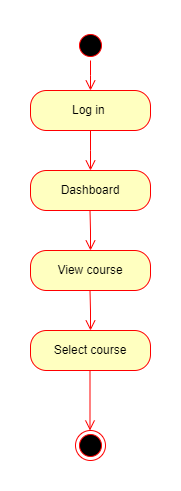

The diagram above was exported from draw.io. Its source (the exported page's mxGraphModel, read from the mxfile embedded in the PNG):
<mxGraphModel dx="757" dy="424" grid="1" gridSize="10" guides="1" tooltips="1" connect="1" arrows="1" fold="1" page="1" pageScale="1" pageWidth="850" pageHeight="1100" math="0" shadow="0">
  <root>
    <mxCell id="0" />
    <mxCell id="1" parent="0" />
    <mxCell id="H4VitshXy9mU6fXag-So-1" value="" style="ellipse;html=1;shape=startState;fillColor=#000000;strokeColor=#ff0000;" parent="1" vertex="1">
      <mxGeometry x="340" y="20" width="30" height="30" as="geometry" />
    </mxCell>
    <mxCell id="H4VitshXy9mU6fXag-So-2" value="" style="edgeStyle=orthogonalEdgeStyle;html=1;verticalAlign=bottom;endArrow=open;endSize=8;strokeColor=#ff0000;rounded=0;" parent="1" source="H4VitshXy9mU6fXag-So-1" edge="1">
      <mxGeometry relative="1" as="geometry">
        <mxPoint x="355" y="80" as="targetPoint" />
      </mxGeometry>
    </mxCell>
    <mxCell id="H4VitshXy9mU6fXag-So-3" value="Log in&amp;nbsp;" style="rounded=1;whiteSpace=wrap;html=1;arcSize=40;fontColor=#000000;fillColor=#ffffc0;strokeColor=#ff0000;" parent="1" vertex="1">
      <mxGeometry x="295" y="80" width="120" height="40" as="geometry" />
    </mxCell>
    <mxCell id="H4VitshXy9mU6fXag-So-4" value="" style="edgeStyle=orthogonalEdgeStyle;html=1;verticalAlign=bottom;endArrow=open;endSize=8;strokeColor=#ff0000;rounded=0;" parent="1" source="H4VitshXy9mU6fXag-So-3" edge="1">
      <mxGeometry relative="1" as="geometry">
        <mxPoint x="355" y="160" as="targetPoint" />
      </mxGeometry>
    </mxCell>
    <mxCell id="H4VitshXy9mU6fXag-So-8" value="Dashboard" style="rounded=1;whiteSpace=wrap;html=1;arcSize=40;fontColor=#000000;fillColor=#ffffc0;strokeColor=#ff0000;direction=east;" parent="1" vertex="1">
      <mxGeometry x="295" y="160" width="120" height="40" as="geometry" />
    </mxCell>
    <mxCell id="H4VitshXy9mU6fXag-So-18" value="" style="edgeStyle=orthogonalEdgeStyle;html=1;verticalAlign=bottom;endArrow=open;endSize=8;strokeColor=#ff0000;rounded=0;" parent="1" edge="1">
      <mxGeometry relative="1" as="geometry">
        <mxPoint x="354.5" y="420" as="targetPoint" />
        <mxPoint x="354.5" y="360" as="sourcePoint" />
      </mxGeometry>
    </mxCell>
    <mxCell id="H4VitshXy9mU6fXag-So-19" value="" style="ellipse;html=1;shape=endState;fillColor=#000000;strokeColor=#ff0000;" parent="1" vertex="1">
      <mxGeometry x="340" y="420" width="30" height="30" as="geometry" />
    </mxCell>
    <mxCell id="H4VitshXy9mU6fXag-So-27" value="" style="edgeStyle=orthogonalEdgeStyle;html=1;verticalAlign=bottom;endArrow=open;endSize=8;strokeColor=#ff0000;rounded=0;" parent="1" edge="1">
      <mxGeometry relative="1" as="geometry">
        <mxPoint x="355" y="240" as="targetPoint" />
        <mxPoint x="354.5" y="200" as="sourcePoint" />
      </mxGeometry>
    </mxCell>
    <mxCell id="Ef74DAN5EZ6AwHuZP6i9-1" value="View course" style="rounded=1;whiteSpace=wrap;html=1;arcSize=40;fontColor=#000000;fillColor=#ffffc0;strokeColor=#ff0000;direction=east;" parent="1" vertex="1">
      <mxGeometry x="295" y="240" width="120" height="40" as="geometry" />
    </mxCell>
    <mxCell id="Ef74DAN5EZ6AwHuZP6i9-2" value="Select course" style="rounded=1;whiteSpace=wrap;html=1;arcSize=40;fontColor=#000000;fillColor=#ffffc0;strokeColor=#ff0000;direction=east;" parent="1" vertex="1">
      <mxGeometry x="295" y="320" width="120" height="40" as="geometry" />
    </mxCell>
    <mxCell id="Ef74DAN5EZ6AwHuZP6i9-3" value="" style="edgeStyle=orthogonalEdgeStyle;html=1;verticalAlign=bottom;endArrow=open;endSize=8;strokeColor=#ff0000;rounded=0;" parent="1" edge="1">
      <mxGeometry relative="1" as="geometry">
        <mxPoint x="355" y="320" as="targetPoint" />
        <mxPoint x="354.5" y="280" as="sourcePoint" />
      </mxGeometry>
    </mxCell>
  </root>
</mxGraphModel>